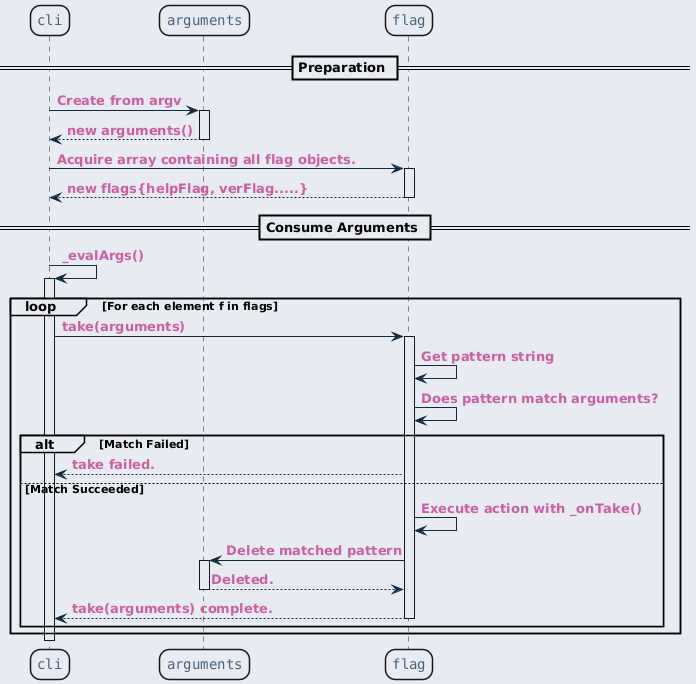

The diagram above was rendered by PlantUML. Its source (embedded in the PNG):
@startuml inline_umlgraph_42.png
<style>
  root {
    BackGroundColor: #E9EBF2;
  }
  class, node, object, participant, actor, boundary, control, entity, database, collections, queue {
    LineThickness: 1.5;
    HorizontalAlignment center;
    FontColor: #47637b;
    FontSize: 14;
    FontName: "Courier";
    RoundCorner: 20;
  }
  arrow {
    LineColor: #112a40;
    FontColor: #ca5fa4;
    FontStyle: "bold"
  }
  visibilityIcon {
    protected {
      LineColor DarkGoldenRod
      BackgroundColor DarkGoldenRod
    }
}
</style>
participant "cli" as c
participant "arguments" as a
participant "flag" as f

== Preparation ==

c -> a: Create from argv
activate a
a --> c: new arguments()
deactivate a

c -> f: Acquire array containing all flag objects.
activate f
f --> c: new flags{helpFlag, verFlag.....}
deactivate f


== Consume Arguments ==

c -> c: _evalArgs()
activate c

loop For each element f in flags
  c -> f: take(arguments)
  activate f
  f -> f: Get pattern string
  f -> f: Does pattern match arguments?
  alt Match Failed
    f --> c: take failed.
  else Match Succeeded
    f -> f: Execute action with _onTake()
    f -> a: Delete matched pattern
    activate a
    a --> f: Deleted.
    deactivate a
    f --> c: take(arguments) complete.
    deactivate f
  end
end
deactivate c
@enduml